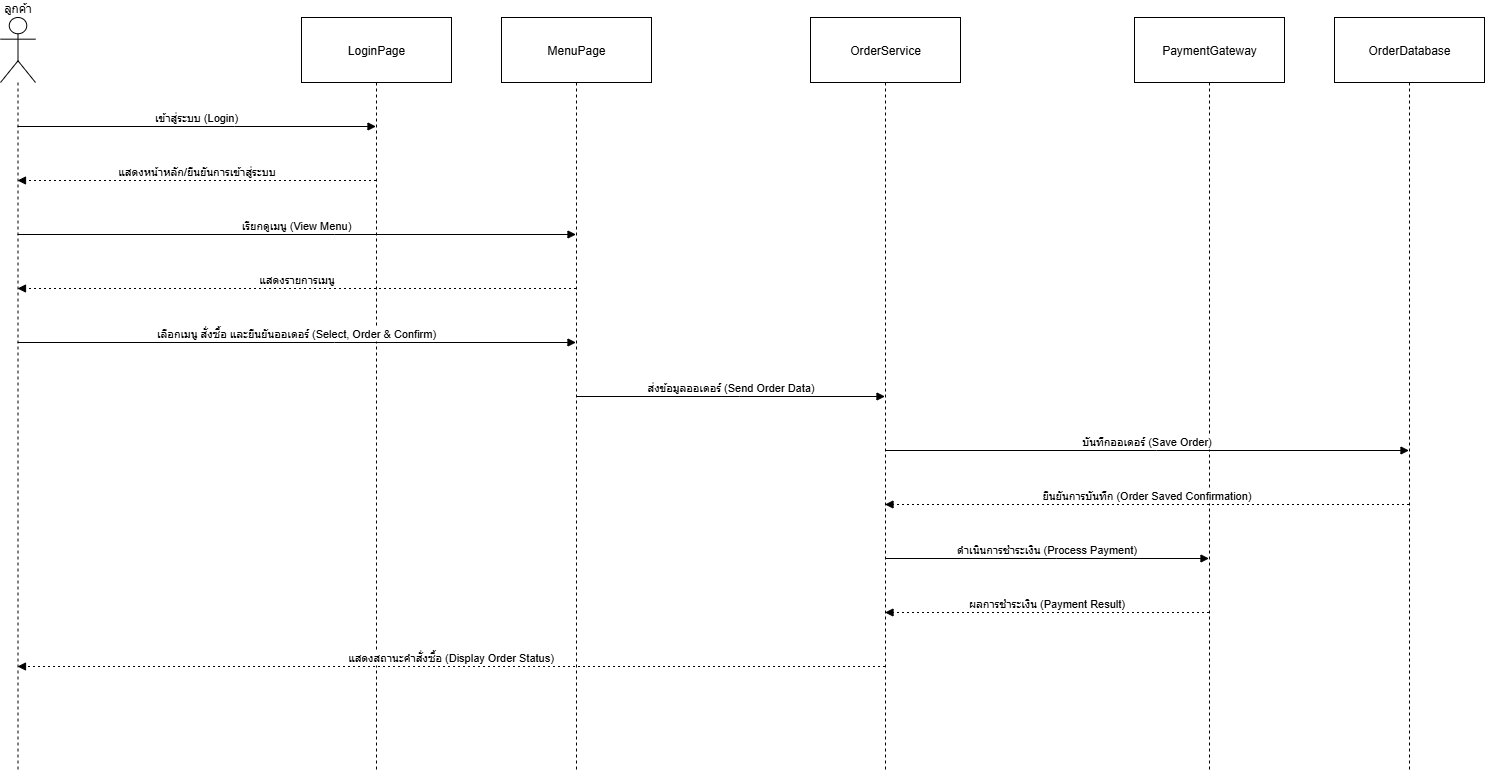

The diagram above was exported from draw.io. Its source (the exported page's mxGraphModel, read from the mxfile embedded in the PNG):
<mxGraphModel dx="1042" dy="562" grid="1" gridSize="10" guides="1" tooltips="1" connect="1" arrows="1" fold="1" page="1" pageScale="1" pageWidth="827" pageHeight="1169" background="#ffffff" math="0" shadow="0">
  <root>
    <mxCell id="0" />
    <mxCell id="1" parent="0" />
    <mxCell id="2B6Kqs50yP6dcLHebvtn-38" value="ลูกค้า" style="shape=umlLifeline;perimeter=lifelinePerimeter;whiteSpace=wrap;container=1;dropTarget=0;collapsible=0;recursiveResize=0;outlineConnect=0;portConstraint=eastwest;newEdgeStyle={&quot;edgeStyle&quot;:&quot;elbowEdgeStyle&quot;,&quot;elbow&quot;:&quot;vertical&quot;,&quot;curved&quot;:0,&quot;rounded&quot;:0};participant=umlActor;verticalAlign=bottom;labelPosition=center;verticalLabelPosition=top;align=center;size=65;" vertex="1" parent="1">
      <mxGeometry x="50" y="640" width="35" height="754" as="geometry" />
    </mxCell>
    <mxCell id="2B6Kqs50yP6dcLHebvtn-39" value="LoginPage" style="shape=umlLifeline;perimeter=lifelinePerimeter;whiteSpace=wrap;container=1;dropTarget=0;collapsible=0;recursiveResize=0;outlineConnect=0;portConstraint=eastwest;newEdgeStyle={&quot;edgeStyle&quot;:&quot;elbowEdgeStyle&quot;,&quot;elbow&quot;:&quot;vertical&quot;,&quot;curved&quot;:0,&quot;rounded&quot;:0};size=65;" vertex="1" parent="1">
      <mxGeometry x="351" y="640" width="150" height="754" as="geometry" />
    </mxCell>
    <mxCell id="2B6Kqs50yP6dcLHebvtn-40" value="MenuPage" style="shape=umlLifeline;perimeter=lifelinePerimeter;whiteSpace=wrap;container=1;dropTarget=0;collapsible=0;recursiveResize=0;outlineConnect=0;portConstraint=eastwest;newEdgeStyle={&quot;edgeStyle&quot;:&quot;elbowEdgeStyle&quot;,&quot;elbow&quot;:&quot;vertical&quot;,&quot;curved&quot;:0,&quot;rounded&quot;:0};size=65;" vertex="1" parent="1">
      <mxGeometry x="551" y="640" width="150" height="754" as="geometry" />
    </mxCell>
    <mxCell id="2B6Kqs50yP6dcLHebvtn-41" value="OrderService" style="shape=umlLifeline;perimeter=lifelinePerimeter;whiteSpace=wrap;container=1;dropTarget=0;collapsible=0;recursiveResize=0;outlineConnect=0;portConstraint=eastwest;newEdgeStyle={&quot;edgeStyle&quot;:&quot;elbowEdgeStyle&quot;,&quot;elbow&quot;:&quot;vertical&quot;,&quot;curved&quot;:0,&quot;rounded&quot;:0};size=65;" vertex="1" parent="1">
      <mxGeometry x="860" y="640" width="150" height="754" as="geometry" />
    </mxCell>
    <mxCell id="2B6Kqs50yP6dcLHebvtn-42" value="PaymentGateway" style="shape=umlLifeline;perimeter=lifelinePerimeter;whiteSpace=wrap;container=1;dropTarget=0;collapsible=0;recursiveResize=0;outlineConnect=0;portConstraint=eastwest;newEdgeStyle={&quot;edgeStyle&quot;:&quot;elbowEdgeStyle&quot;,&quot;elbow&quot;:&quot;vertical&quot;,&quot;curved&quot;:0,&quot;rounded&quot;:0};size=65;" vertex="1" parent="1">
      <mxGeometry x="1184" y="640" width="150" height="754" as="geometry" />
    </mxCell>
    <mxCell id="2B6Kqs50yP6dcLHebvtn-43" value="OrderDatabase" style="shape=umlLifeline;perimeter=lifelinePerimeter;whiteSpace=wrap;container=1;dropTarget=0;collapsible=0;recursiveResize=0;outlineConnect=0;portConstraint=eastwest;newEdgeStyle={&quot;edgeStyle&quot;:&quot;elbowEdgeStyle&quot;,&quot;elbow&quot;:&quot;vertical&quot;,&quot;curved&quot;:0,&quot;rounded&quot;:0};size=65;" vertex="1" parent="1">
      <mxGeometry x="1384" y="640" width="150" height="754" as="geometry" />
    </mxCell>
    <mxCell id="2B6Kqs50yP6dcLHebvtn-44" value="เข้าสู่ระบบ (Login)" style="verticalAlign=bottom;edgeStyle=elbowEdgeStyle;elbow=vertical;curved=0;rounded=0;endArrow=block;" edge="1" parent="1" source="2B6Kqs50yP6dcLHebvtn-38" target="2B6Kqs50yP6dcLHebvtn-39">
      <mxGeometry relative="1" as="geometry">
        <Array as="points">
          <mxPoint x="284" y="749" />
        </Array>
      </mxGeometry>
    </mxCell>
    <mxCell id="2B6Kqs50yP6dcLHebvtn-45" value="แสดงหน้าหลัก/ยืนยันการเข้าสู่ระบบ" style="verticalAlign=bottom;edgeStyle=elbowEdgeStyle;elbow=vertical;curved=0;rounded=0;dashed=1;dashPattern=2 3;endArrow=block;" edge="1" parent="1" source="2B6Kqs50yP6dcLHebvtn-39" target="2B6Kqs50yP6dcLHebvtn-38">
      <mxGeometry relative="1" as="geometry">
        <Array as="points">
          <mxPoint x="287" y="803" />
        </Array>
      </mxGeometry>
    </mxCell>
    <mxCell id="2B6Kqs50yP6dcLHebvtn-46" value="เรียกดูเมนู (View Menu)" style="verticalAlign=bottom;edgeStyle=elbowEdgeStyle;elbow=vertical;curved=0;rounded=0;endArrow=block;" edge="1" parent="1" source="2B6Kqs50yP6dcLHebvtn-38" target="2B6Kqs50yP6dcLHebvtn-40">
      <mxGeometry relative="1" as="geometry">
        <Array as="points">
          <mxPoint x="384" y="857" />
        </Array>
      </mxGeometry>
    </mxCell>
    <mxCell id="2B6Kqs50yP6dcLHebvtn-47" value="แสดงรายการเมนู" style="verticalAlign=bottom;edgeStyle=elbowEdgeStyle;elbow=vertical;curved=0;rounded=0;dashed=1;dashPattern=2 3;endArrow=block;" edge="1" parent="1" source="2B6Kqs50yP6dcLHebvtn-40" target="2B6Kqs50yP6dcLHebvtn-38">
      <mxGeometry relative="1" as="geometry">
        <Array as="points">
          <mxPoint x="387" y="911" />
        </Array>
      </mxGeometry>
    </mxCell>
    <mxCell id="2B6Kqs50yP6dcLHebvtn-48" value="เลือกเมนู สั่งซื้อ และยืนยันออเดอร์ (Select, Order &amp; Confirm)" style="verticalAlign=bottom;edgeStyle=elbowEdgeStyle;elbow=vertical;curved=0;rounded=0;endArrow=block;" edge="1" parent="1" source="2B6Kqs50yP6dcLHebvtn-38" target="2B6Kqs50yP6dcLHebvtn-40">
      <mxGeometry relative="1" as="geometry">
        <Array as="points">
          <mxPoint x="384" y="965" />
        </Array>
      </mxGeometry>
    </mxCell>
    <mxCell id="2B6Kqs50yP6dcLHebvtn-49" value="ส่งข้อมูลออเดอร์ (Send Order Data)" style="verticalAlign=bottom;edgeStyle=elbowEdgeStyle;elbow=vertical;curved=0;rounded=0;endArrow=block;" edge="1" parent="1" source="2B6Kqs50yP6dcLHebvtn-40" target="2B6Kqs50yP6dcLHebvtn-41">
      <mxGeometry relative="1" as="geometry">
        <Array as="points">
          <mxPoint x="789" y="1019" />
        </Array>
      </mxGeometry>
    </mxCell>
    <mxCell id="2B6Kqs50yP6dcLHebvtn-50" value="บันทึกออเดอร์ (Save Order)" style="verticalAlign=bottom;edgeStyle=elbowEdgeStyle;elbow=vertical;curved=0;rounded=0;endArrow=block;" edge="1" parent="1" source="2B6Kqs50yP6dcLHebvtn-41" target="2B6Kqs50yP6dcLHebvtn-43">
      <mxGeometry relative="1" as="geometry">
        <Array as="points">
          <mxPoint x="1206" y="1073" />
        </Array>
      </mxGeometry>
    </mxCell>
    <mxCell id="2B6Kqs50yP6dcLHebvtn-51" value="ยืนยันการบันทึก (Order Saved Confirmation)" style="verticalAlign=bottom;edgeStyle=elbowEdgeStyle;elbow=vertical;curved=0;rounded=0;dashed=1;dashPattern=2 3;endArrow=block;" edge="1" parent="1" source="2B6Kqs50yP6dcLHebvtn-43" target="2B6Kqs50yP6dcLHebvtn-41">
      <mxGeometry relative="1" as="geometry">
        <Array as="points">
          <mxPoint x="1209" y="1127" />
        </Array>
      </mxGeometry>
    </mxCell>
    <mxCell id="2B6Kqs50yP6dcLHebvtn-52" value="ดำเนินการชำระเงิน (Process Payment)" style="verticalAlign=bottom;edgeStyle=elbowEdgeStyle;elbow=vertical;curved=0;rounded=0;endArrow=block;" edge="1" parent="1" source="2B6Kqs50yP6dcLHebvtn-41" target="2B6Kqs50yP6dcLHebvtn-42">
      <mxGeometry relative="1" as="geometry">
        <Array as="points">
          <mxPoint x="1106" y="1181" />
        </Array>
      </mxGeometry>
    </mxCell>
    <mxCell id="2B6Kqs50yP6dcLHebvtn-53" value="ผลการชำระเงิน (Payment Result)" style="verticalAlign=bottom;edgeStyle=elbowEdgeStyle;elbow=vertical;curved=0;rounded=0;dashed=1;dashPattern=2 3;endArrow=block;" edge="1" parent="1" source="2B6Kqs50yP6dcLHebvtn-42" target="2B6Kqs50yP6dcLHebvtn-41">
      <mxGeometry relative="1" as="geometry">
        <Array as="points">
          <mxPoint x="1109" y="1235" />
        </Array>
      </mxGeometry>
    </mxCell>
    <mxCell id="2B6Kqs50yP6dcLHebvtn-54" value="แสดงสถานะคำสั่งซื้อ (Display Order Status)" style="verticalAlign=bottom;edgeStyle=elbowEdgeStyle;elbow=vertical;curved=0;rounded=0;dashed=1;dashPattern=2 3;endArrow=block;" edge="1" parent="1" source="2B6Kqs50yP6dcLHebvtn-41" target="2B6Kqs50yP6dcLHebvtn-38">
      <mxGeometry relative="1" as="geometry">
        <Array as="points">
          <mxPoint x="542" y="1289" />
        </Array>
      </mxGeometry>
    </mxCell>
  </root>
</mxGraphModel>